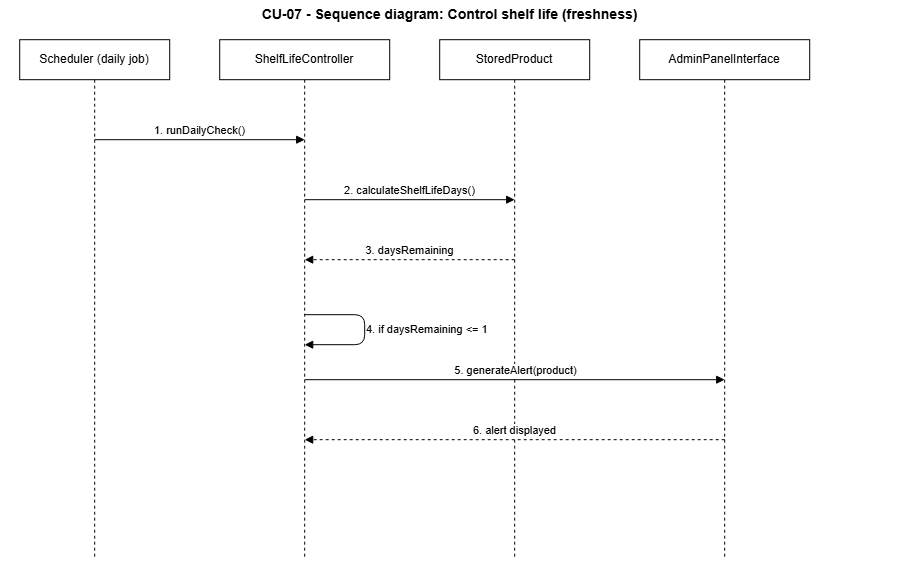

The diagram above was exported from draw.io. Its source (the exported page's mxGraphModel, read from the mxfile embedded in the PNG):
<mxGraphModel dx="1084" dy="592" grid="1" gridSize="10" guides="1" tooltips="1" connect="1" arrows="1" fold="1" page="1" pageScale="1" pageWidth="1000" pageHeight="700" math="0" shadow="0">
  <root>
    <mxCell id="0" />
    <mxCell id="1" parent="0" />
    <mxCell id="title" parent="1" style="text;html=1;align=center;verticalAlign=middle;fontSize=14;fontStyle=1;fontColor=#000000;" value="CU-07 - Sequence diagram: Control shelf life (freshness)" vertex="1">
      <mxGeometry height="30" width="900" x="40" as="geometry" />
    </mxCell>
    <mxCell id="p1" parent="1" style="html=1;whiteSpace=wrap;fixedSize=1;shape=umlLifeline;perimeter=lifelinePerimeter;size=40;container=1;collapsible=0;recursiveResize=0;outlineConnect=0;fillColor=#ffffff;strokeColor=#000000;fontColor=#000000;" value="Scheduler (daily job)" vertex="1">
      <mxGeometry height="520" width="150" x="60" y="40" as="geometry" />
    </mxCell>
    <mxCell id="p2" parent="1" style="html=1;whiteSpace=wrap;fixedSize=1;shape=umlLifeline;perimeter=lifelinePerimeter;size=40;container=1;collapsible=0;recursiveResize=0;outlineConnect=0;fillColor=#ffffff;strokeColor=#000000;fontColor=#000000;" value="ShelfLifeController" vertex="1">
      <mxGeometry height="520" width="170" x="260" y="40" as="geometry" />
    </mxCell>
    <mxCell id="p3" parent="1" style="html=1;whiteSpace=wrap;fixedSize=1;shape=umlLifeline;perimeter=lifelinePerimeter;size=40;container=1;collapsible=0;recursiveResize=0;outlineConnect=0;fillColor=#ffffff;strokeColor=#000000;fontColor=#000000;" value="StoredProduct" vertex="1">
      <mxGeometry height="520" width="150" x="480" y="40" as="geometry" />
    </mxCell>
    <mxCell id="p4" parent="1" style="html=1;whiteSpace=wrap;fixedSize=1;shape=umlLifeline;perimeter=lifelinePerimeter;size=40;container=1;collapsible=0;recursiveResize=0;outlineConnect=0;fillColor=#ffffff;strokeColor=#000000;fontColor=#000000;" value="AdminPanelInterface" vertex="1">
      <mxGeometry height="520" width="170" x="680" y="40" as="geometry" />
    </mxCell>
    <mxCell id="m1" edge="1" parent="1" style="html=1;endArrow=block;endFill=1;startArrow=none;fontSize=11;align=center;verticalAlign=bottom;strokeColor=#000000;fontColor=#000000;" value="1. runDailyCheck()">
      <mxGeometry relative="1" as="geometry">
        <mxPoint x="135" y="140" as="sourcePoint" />
        <mxPoint x="345" y="140" as="targetPoint" />
      </mxGeometry>
    </mxCell>
    <mxCell id="m2" edge="1" parent="1" style="html=1;endArrow=block;endFill=1;startArrow=none;fontSize=11;align=center;verticalAlign=bottom;strokeColor=#000000;fontColor=#000000;" value="2. calculateShelfLifeDays()">
      <mxGeometry relative="1" as="geometry">
        <mxPoint x="345" y="200" as="sourcePoint" />
        <mxPoint x="555" y="200" as="targetPoint" />
      </mxGeometry>
    </mxCell>
    <mxCell id="m3" edge="1" parent="1" style="html=1;endArrow=block;endFill=1;startArrow=none;dashed=1;fontSize=11;align=center;verticalAlign=bottom;strokeColor=#000000;fontColor=#000000;" value="3. daysRemaining">
      <mxGeometry relative="1" as="geometry">
        <mxPoint x="555" y="260" as="sourcePoint" />
        <mxPoint x="345" y="260" as="targetPoint" />
      </mxGeometry>
    </mxCell>
    <mxCell id="m4" edge="1" parent="1" style="html=1;endArrow=block;endFill=1;startArrow=none;fontSize=11;align=left;verticalAlign=middle;strokeColor=#000000;fontColor=#000000;" value="4. if daysRemaining &lt;= 1">
      <mxGeometry relative="1" as="geometry">
        <Array as="points">
          <mxPoint x="405" y="315" />
          <mxPoint x="405" y="345" />
        </Array>
        <mxPoint x="345" y="315" as="sourcePoint" />
        <mxPoint x="345" y="345" as="targetPoint" />
      </mxGeometry>
    </mxCell>
    <mxCell id="m5" edge="1" parent="1" style="html=1;endArrow=block;endFill=1;startArrow=none;fontSize=11;align=center;verticalAlign=bottom;strokeColor=#000000;fontColor=#000000;" value="5. generateAlert(product)">
      <mxGeometry relative="1" as="geometry">
        <mxPoint x="345" y="380" as="sourcePoint" />
        <mxPoint x="765" y="380" as="targetPoint" />
      </mxGeometry>
    </mxCell>
    <mxCell id="m6" edge="1" parent="1" style="html=1;endArrow=block;endFill=1;startArrow=none;dashed=1;fontSize=11;align=center;verticalAlign=bottom;strokeColor=#000000;fontColor=#000000;" value="6. alert displayed">
      <mxGeometry relative="1" as="geometry">
        <mxPoint x="765" y="440" as="sourcePoint" />
        <mxPoint x="345" y="440" as="targetPoint" />
      </mxGeometry>
    </mxCell>
  </root>
</mxGraphModel>